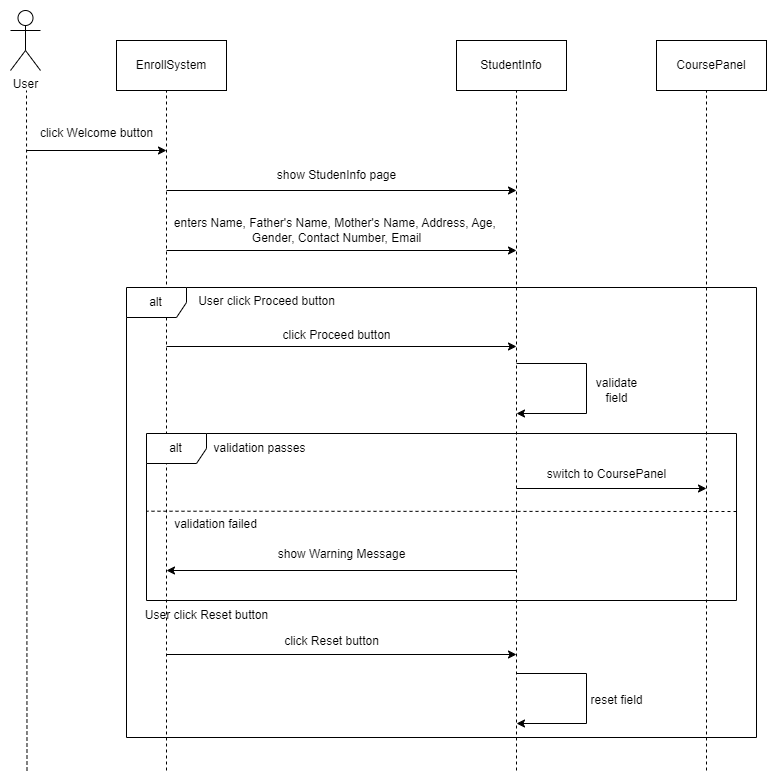

The diagram above was exported from draw.io. Its source (the exported page's mxGraphModel, read from the mxfile embedded in the PNG):
<mxGraphModel dx="651" dy="601" grid="1" gridSize="10" guides="1" tooltips="1" connect="1" arrows="1" fold="1" page="1" pageScale="1" pageWidth="827" pageHeight="1169" math="0" shadow="0">
  <root>
    <mxCell id="WIyWlLk6GJQsqaUBKTNV-0" />
    <mxCell id="WIyWlLk6GJQsqaUBKTNV-1" parent="WIyWlLk6GJQsqaUBKTNV-0" />
    <mxCell id="ASOPk8zJoVl0wyWIOsIB-6" value="" style="endArrow=none;dashed=1;html=1;rounded=0;" edge="1" parent="WIyWlLk6GJQsqaUBKTNV-1">
      <mxGeometry width="50" height="50" relative="1" as="geometry">
        <mxPoint x="260" y="960" as="sourcePoint" />
        <mxPoint x="260" y="280" as="targetPoint" />
      </mxGeometry>
    </mxCell>
    <mxCell id="ASOPk8zJoVl0wyWIOsIB-27" value="alt" style="shape=umlFrame;whiteSpace=wrap;html=1;pointerEvents=0;" vertex="1" parent="WIyWlLk6GJQsqaUBKTNV-1">
      <mxGeometry x="220" y="477" width="630" height="450" as="geometry" />
    </mxCell>
    <mxCell id="ASOPk8zJoVl0wyWIOsIB-0" value="User" style="shape=umlActor;verticalLabelPosition=bottom;verticalAlign=top;html=1;" vertex="1" parent="WIyWlLk6GJQsqaUBKTNV-1">
      <mxGeometry x="104" y="200" width="30" height="60" as="geometry" />
    </mxCell>
    <mxCell id="ASOPk8zJoVl0wyWIOsIB-29" value="alt" style="shape=umlFrame;whiteSpace=wrap;html=1;pointerEvents=0;" vertex="1" parent="WIyWlLk6GJQsqaUBKTNV-1">
      <mxGeometry x="240" y="623" width="590" height="167" as="geometry" />
    </mxCell>
    <mxCell id="ASOPk8zJoVl0wyWIOsIB-4" value="" style="endArrow=none;dashed=1;html=1;rounded=0;" edge="1" parent="WIyWlLk6GJQsqaUBKTNV-1">
      <mxGeometry width="50" height="50" relative="1" as="geometry">
        <mxPoint x="120.5" y="960" as="sourcePoint" />
        <mxPoint x="120" y="280" as="targetPoint" />
      </mxGeometry>
    </mxCell>
    <mxCell id="ASOPk8zJoVl0wyWIOsIB-5" value="EnrollSystem" style="html=1;whiteSpace=wrap;" vertex="1" parent="WIyWlLk6GJQsqaUBKTNV-1">
      <mxGeometry x="210" y="230" width="110" height="50" as="geometry" />
    </mxCell>
    <mxCell id="ASOPk8zJoVl0wyWIOsIB-7" value="" style="endArrow=classic;html=1;rounded=0;" edge="1" parent="WIyWlLk6GJQsqaUBKTNV-1">
      <mxGeometry width="50" height="50" relative="1" as="geometry">
        <mxPoint x="120" y="340" as="sourcePoint" />
        <mxPoint x="260" y="340" as="targetPoint" />
      </mxGeometry>
    </mxCell>
    <mxCell id="ASOPk8zJoVl0wyWIOsIB-8" value="click Welcome button" style="text;html=1;align=center;verticalAlign=middle;resizable=0;points=[];autosize=1;strokeColor=none;fillColor=none;" vertex="1" parent="WIyWlLk6GJQsqaUBKTNV-1">
      <mxGeometry x="120" y="308" width="140" height="30" as="geometry" />
    </mxCell>
    <mxCell id="ASOPk8zJoVl0wyWIOsIB-9" value="" style="endArrow=classic;html=1;rounded=0;" edge="1" parent="WIyWlLk6GJQsqaUBKTNV-1">
      <mxGeometry width="50" height="50" relative="1" as="geometry">
        <mxPoint x="260" y="380" as="sourcePoint" />
        <mxPoint x="610" y="380" as="targetPoint" />
      </mxGeometry>
    </mxCell>
    <mxCell id="ASOPk8zJoVl0wyWIOsIB-10" value="show StudenInfo page" style="text;html=1;align=center;verticalAlign=middle;resizable=0;points=[];autosize=1;strokeColor=none;fillColor=none;" vertex="1" parent="WIyWlLk6GJQsqaUBKTNV-1">
      <mxGeometry x="360" y="350" width="140" height="30" as="geometry" />
    </mxCell>
    <mxCell id="ASOPk8zJoVl0wyWIOsIB-11" value="StudentInfo" style="html=1;whiteSpace=wrap;" vertex="1" parent="WIyWlLk6GJQsqaUBKTNV-1">
      <mxGeometry x="550" y="230" width="110" height="50" as="geometry" />
    </mxCell>
    <mxCell id="ASOPk8zJoVl0wyWIOsIB-12" value="" style="endArrow=none;dashed=1;html=1;rounded=0;" edge="1" parent="WIyWlLk6GJQsqaUBKTNV-1">
      <mxGeometry width="50" height="50" relative="1" as="geometry">
        <mxPoint x="610" y="960" as="sourcePoint" />
        <mxPoint x="610" y="280" as="targetPoint" />
      </mxGeometry>
    </mxCell>
    <mxCell id="ASOPk8zJoVl0wyWIOsIB-13" value="" style="endArrow=classic;html=1;rounded=0;" edge="1" parent="WIyWlLk6GJQsqaUBKTNV-1">
      <mxGeometry width="50" height="50" relative="1" as="geometry">
        <mxPoint x="260" y="440" as="sourcePoint" />
        <mxPoint x="610" y="440" as="targetPoint" />
      </mxGeometry>
    </mxCell>
    <mxCell id="ASOPk8zJoVl0wyWIOsIB-14" value="enters Name, Father's Name, Mother's Name, Address, Age,&amp;nbsp;&lt;div&gt;Gender, Contact Number, Email&lt;/div&gt;" style="text;html=1;align=center;verticalAlign=middle;resizable=0;points=[];autosize=1;strokeColor=none;fillColor=none;" vertex="1" parent="WIyWlLk6GJQsqaUBKTNV-1">
      <mxGeometry x="255" y="400" width="350" height="40" as="geometry" />
    </mxCell>
    <mxCell id="ASOPk8zJoVl0wyWIOsIB-15" value="" style="endArrow=classic;html=1;rounded=0;" edge="1" parent="WIyWlLk6GJQsqaUBKTNV-1">
      <mxGeometry width="50" height="50" relative="1" as="geometry">
        <mxPoint x="260" y="536" as="sourcePoint" />
        <mxPoint x="610" y="536" as="targetPoint" />
      </mxGeometry>
    </mxCell>
    <mxCell id="ASOPk8zJoVl0wyWIOsIB-17" value="click Proceed button" style="text;html=1;align=center;verticalAlign=middle;resizable=0;points=[];autosize=1;strokeColor=none;fillColor=none;" vertex="1" parent="WIyWlLk6GJQsqaUBKTNV-1">
      <mxGeometry x="365" y="510" width="130" height="30" as="geometry" />
    </mxCell>
    <mxCell id="ASOPk8zJoVl0wyWIOsIB-18" value="CoursePanel" style="html=1;whiteSpace=wrap;" vertex="1" parent="WIyWlLk6GJQsqaUBKTNV-1">
      <mxGeometry x="750" y="230" width="110" height="50" as="geometry" />
    </mxCell>
    <mxCell id="ASOPk8zJoVl0wyWIOsIB-19" value="" style="endArrow=none;dashed=1;html=1;rounded=0;" edge="1" parent="WIyWlLk6GJQsqaUBKTNV-1">
      <mxGeometry width="50" height="50" relative="1" as="geometry">
        <mxPoint x="800" y="960" as="sourcePoint" />
        <mxPoint x="800" y="280" as="targetPoint" />
      </mxGeometry>
    </mxCell>
    <mxCell id="ASOPk8zJoVl0wyWIOsIB-20" value="" style="endArrow=classic;html=1;rounded=0;" edge="1" parent="WIyWlLk6GJQsqaUBKTNV-1">
      <mxGeometry width="50" height="50" relative="1" as="geometry">
        <mxPoint x="610" y="553" as="sourcePoint" />
        <mxPoint x="610" y="603" as="targetPoint" />
        <Array as="points">
          <mxPoint x="680" y="553" />
          <mxPoint x="680" y="603" />
        </Array>
      </mxGeometry>
    </mxCell>
    <mxCell id="ASOPk8zJoVl0wyWIOsIB-21" value="validate&lt;div&gt;field&lt;/div&gt;" style="text;html=1;align=center;verticalAlign=middle;resizable=0;points=[];autosize=1;strokeColor=none;fillColor=none;" vertex="1" parent="WIyWlLk6GJQsqaUBKTNV-1">
      <mxGeometry x="680" y="560" width="60" height="40" as="geometry" />
    </mxCell>
    <mxCell id="ASOPk8zJoVl0wyWIOsIB-22" value="" style="endArrow=classic;html=1;rounded=0;" edge="1" parent="WIyWlLk6GJQsqaUBKTNV-1">
      <mxGeometry width="50" height="50" relative="1" as="geometry">
        <mxPoint x="610" y="678" as="sourcePoint" />
        <mxPoint x="800" y="678" as="targetPoint" />
      </mxGeometry>
    </mxCell>
    <mxCell id="ASOPk8zJoVl0wyWIOsIB-23" value="switch to CoursePanel" style="text;html=1;align=center;verticalAlign=middle;resizable=0;points=[];autosize=1;strokeColor=none;fillColor=none;" vertex="1" parent="WIyWlLk6GJQsqaUBKTNV-1">
      <mxGeometry x="630" y="649" width="140" height="30" as="geometry" />
    </mxCell>
    <mxCell id="ASOPk8zJoVl0wyWIOsIB-24" value="" style="endArrow=classic;html=1;rounded=0;" edge="1" parent="WIyWlLk6GJQsqaUBKTNV-1">
      <mxGeometry width="50" height="50" relative="1" as="geometry">
        <mxPoint x="610" y="760" as="sourcePoint" />
        <mxPoint x="260" y="760" as="targetPoint" />
      </mxGeometry>
    </mxCell>
    <mxCell id="ASOPk8zJoVl0wyWIOsIB-25" value="show Warning Message" style="text;html=1;align=center;verticalAlign=middle;resizable=0;points=[];autosize=1;strokeColor=none;fillColor=none;" vertex="1" parent="WIyWlLk6GJQsqaUBKTNV-1">
      <mxGeometry x="360" y="729" width="150" height="30" as="geometry" />
    </mxCell>
    <mxCell id="ASOPk8zJoVl0wyWIOsIB-28" value="User click Proceed button" style="text;html=1;align=center;verticalAlign=middle;resizable=0;points=[];autosize=1;strokeColor=none;fillColor=none;" vertex="1" parent="WIyWlLk6GJQsqaUBKTNV-1">
      <mxGeometry x="280" y="476" width="160" height="30" as="geometry" />
    </mxCell>
    <mxCell id="ASOPk8zJoVl0wyWIOsIB-30" value="validation passes" style="text;html=1;align=center;verticalAlign=middle;resizable=0;points=[];autosize=1;strokeColor=none;fillColor=none;" vertex="1" parent="WIyWlLk6GJQsqaUBKTNV-1">
      <mxGeometry x="293" y="623" width="120" height="30" as="geometry" />
    </mxCell>
    <mxCell id="ASOPk8zJoVl0wyWIOsIB-31" value="" style="endArrow=none;dashed=1;html=1;rounded=0;" edge="1" parent="WIyWlLk6GJQsqaUBKTNV-1">
      <mxGeometry width="50" height="50" relative="1" as="geometry">
        <mxPoint x="830" y="701" as="sourcePoint" />
        <mxPoint x="240" y="700.7093548387095" as="targetPoint" />
      </mxGeometry>
    </mxCell>
    <mxCell id="ASOPk8zJoVl0wyWIOsIB-32" value="validation failed" style="text;html=1;align=center;verticalAlign=middle;resizable=0;points=[];autosize=1;strokeColor=none;fillColor=none;" vertex="1" parent="WIyWlLk6GJQsqaUBKTNV-1">
      <mxGeometry x="254" y="699" width="110" height="30" as="geometry" />
    </mxCell>
    <mxCell id="ASOPk8zJoVl0wyWIOsIB-35" value="User click Reset button" style="text;html=1;align=center;verticalAlign=middle;resizable=0;points=[];autosize=1;strokeColor=none;fillColor=none;" vertex="1" parent="WIyWlLk6GJQsqaUBKTNV-1">
      <mxGeometry x="225" y="790" width="150" height="30" as="geometry" />
    </mxCell>
    <mxCell id="ASOPk8zJoVl0wyWIOsIB-36" value="click Reset button" style="text;html=1;align=center;verticalAlign=middle;resizable=0;points=[];autosize=1;strokeColor=none;fillColor=none;" vertex="1" parent="WIyWlLk6GJQsqaUBKTNV-1">
      <mxGeometry x="365" y="816" width="120" height="30" as="geometry" />
    </mxCell>
    <mxCell id="ASOPk8zJoVl0wyWIOsIB-37" value="" style="endArrow=classic;html=1;rounded=0;" edge="1" parent="WIyWlLk6GJQsqaUBKTNV-1">
      <mxGeometry width="50" height="50" relative="1" as="geometry">
        <mxPoint x="260" y="844" as="sourcePoint" />
        <mxPoint x="610" y="844" as="targetPoint" />
      </mxGeometry>
    </mxCell>
    <mxCell id="ASOPk8zJoVl0wyWIOsIB-38" value="" style="endArrow=classic;html=1;rounded=0;" edge="1" parent="WIyWlLk6GJQsqaUBKTNV-1">
      <mxGeometry width="50" height="50" relative="1" as="geometry">
        <mxPoint x="610" y="863" as="sourcePoint" />
        <mxPoint x="610" y="913" as="targetPoint" />
        <Array as="points">
          <mxPoint x="680" y="863" />
          <mxPoint x="680" y="913" />
        </Array>
      </mxGeometry>
    </mxCell>
    <mxCell id="ASOPk8zJoVl0wyWIOsIB-39" value="reset field" style="text;html=1;align=center;verticalAlign=middle;resizable=0;points=[];autosize=1;strokeColor=none;fillColor=none;" vertex="1" parent="WIyWlLk6GJQsqaUBKTNV-1">
      <mxGeometry x="670" y="875" width="80" height="30" as="geometry" />
    </mxCell>
  </root>
</mxGraphModel>